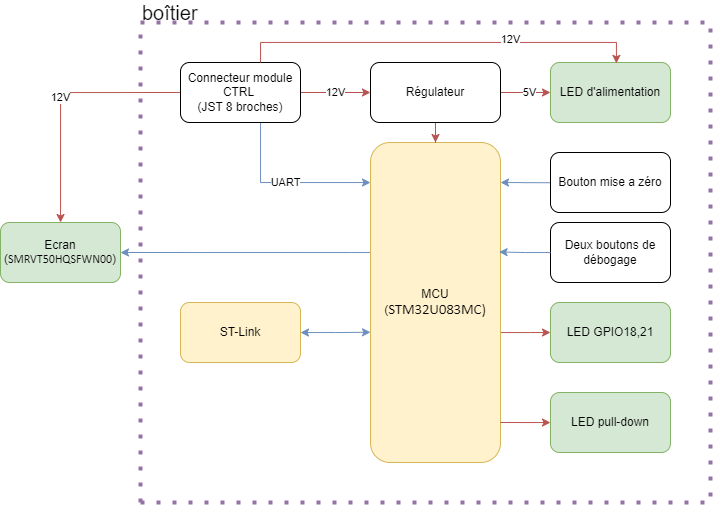

The diagram above was exported from draw.io. Its source (the exported page's mxGraphModel, read from the mxfile embedded in the PNG):
<mxGraphModel dx="1663" dy="1707" grid="1" gridSize="10" guides="1" tooltips="1" connect="1" arrows="1" fold="1" page="1" pageScale="1" pageWidth="827" pageHeight="1169" math="0" shadow="0">
  <root>
    <mxCell id="0" />
    <mxCell id="1" parent="0" />
    <mxCell id="DXBWq0Br6Hpsx_BSj8FT-14" style="edgeStyle=orthogonalEdgeStyle;rounded=0;orthogonalLoop=1;jettySize=auto;html=1;entryX=1;entryY=0.5;entryDx=0;entryDy=0;fillColor=#dae8fc;strokeColor=#6c8ebf;" parent="1" source="DXBWq0Br6Hpsx_BSj8FT-1" target="DXBWq0Br6Hpsx_BSj8FT-9" edge="1">
      <mxGeometry relative="1" as="geometry">
        <Array as="points">
          <mxPoint x="330" y="190" />
          <mxPoint x="330" y="190" />
        </Array>
      </mxGeometry>
    </mxCell>
    <mxCell id="DXBWq0Br6Hpsx_BSj8FT-18" style="edgeStyle=orthogonalEdgeStyle;rounded=0;orthogonalLoop=1;jettySize=auto;html=1;entryX=0;entryY=0.5;entryDx=0;entryDy=0;fillColor=#f8cecc;strokeColor=#b85450;" parent="1" source="DXBWq0Br6Hpsx_BSj8FT-1" target="DXBWq0Br6Hpsx_BSj8FT-17" edge="1">
      <mxGeometry relative="1" as="geometry">
        <Array as="points">
          <mxPoint x="510" y="270" />
          <mxPoint x="510" y="270" />
        </Array>
      </mxGeometry>
    </mxCell>
    <mxCell id="DXBWq0Br6Hpsx_BSj8FT-1" value="MCU (&lt;span style=&quot;font-size:11.0pt;line-height:&lt;br/&gt;115%;font-family:&amp;quot;Calibri&amp;quot;,sans-serif;mso-ascii-theme-font:minor-latin;&lt;br/&gt;mso-fareast-font-family:Calibri;mso-fareast-theme-font:minor-latin;mso-hansi-theme-font:&lt;br/&gt;minor-latin;mso-bidi-font-family:&amp;quot;Times New Roman&amp;quot;;mso-bidi-theme-font:minor-bidi;&lt;br/&gt;mso-ansi-language:FR-CA;mso-fareast-language:EN-US;mso-bidi-language:AR-SA&quot; lang=&quot;FR-CA&quot;&gt;STM32U083MC)&lt;/span&gt;" style="rounded=1;whiteSpace=wrap;html=1;fillColor=#fff2cc;strokeColor=#d6b656;" parent="1" vertex="1">
      <mxGeometry x="350" y="80" width="130" height="320" as="geometry" />
    </mxCell>
    <mxCell id="DXBWq0Br6Hpsx_BSj8FT-5" value="" style="edgeStyle=orthogonalEdgeStyle;rounded=0;orthogonalLoop=1;jettySize=auto;html=1;fillColor=#f8cecc;strokeColor=#b85450;" parent="1" source="DXBWq0Br6Hpsx_BSj8FT-2" target="DXBWq0Br6Hpsx_BSj8FT-1" edge="1">
      <mxGeometry relative="1" as="geometry" />
    </mxCell>
    <mxCell id="DXBWq0Br6Hpsx_BSj8FT-24" style="edgeStyle=orthogonalEdgeStyle;rounded=0;orthogonalLoop=1;jettySize=auto;html=1;entryX=0;entryY=0.5;entryDx=0;entryDy=0;fillColor=#f8cecc;strokeColor=#b85450;" parent="1" source="DXBWq0Br6Hpsx_BSj8FT-2" target="DXBWq0Br6Hpsx_BSj8FT-23" edge="1">
      <mxGeometry relative="1" as="geometry" />
    </mxCell>
    <mxCell id="DXBWq0Br6Hpsx_BSj8FT-26" value="5V" style="edgeLabel;html=1;align=center;verticalAlign=middle;resizable=0;points=[];" parent="DXBWq0Br6Hpsx_BSj8FT-24" vertex="1" connectable="0">
      <mxGeometry x="0.1237" y="1" relative="1" as="geometry">
        <mxPoint as="offset" />
      </mxGeometry>
    </mxCell>
    <mxCell id="DXBWq0Br6Hpsx_BSj8FT-2" value="Régulateur" style="rounded=1;whiteSpace=wrap;html=1;" parent="1" vertex="1">
      <mxGeometry x="350" width="130" height="60" as="geometry" />
    </mxCell>
    <mxCell id="DXBWq0Br6Hpsx_BSj8FT-8" value="12V" style="edgeStyle=orthogonalEdgeStyle;rounded=0;orthogonalLoop=1;jettySize=auto;html=1;fillColor=#f8cecc;strokeColor=#b85450;" parent="1" source="DXBWq0Br6Hpsx_BSj8FT-7" target="DXBWq0Br6Hpsx_BSj8FT-2" edge="1">
      <mxGeometry relative="1" as="geometry" />
    </mxCell>
    <mxCell id="DXBWq0Br6Hpsx_BSj8FT-10" value="UART" style="edgeStyle=orthogonalEdgeStyle;rounded=0;orthogonalLoop=1;jettySize=auto;html=1;fillColor=#dae8fc;strokeColor=#6c8ebf;" parent="1" source="DXBWq0Br6Hpsx_BSj8FT-7" target="DXBWq0Br6Hpsx_BSj8FT-1" edge="1">
      <mxGeometry relative="1" as="geometry">
        <mxPoint x="220.0000000000001" y="120" as="targetPoint" />
        <Array as="points">
          <mxPoint x="240" y="120" />
        </Array>
      </mxGeometry>
    </mxCell>
    <mxCell id="DXBWq0Br6Hpsx_BSj8FT-11" value="12V" style="edgeStyle=orthogonalEdgeStyle;rounded=0;orthogonalLoop=1;jettySize=auto;html=1;fillColor=#f8cecc;strokeColor=#b85450;exitX=0;exitY=0.5;exitDx=0;exitDy=0;" parent="1" edge="1" target="DXBWq0Br6Hpsx_BSj8FT-9" source="DXBWq0Br6Hpsx_BSj8FT-7">
      <mxGeometry relative="1" as="geometry">
        <mxPoint x="199.9999999999999" y="60.00000000000006" as="sourcePoint" />
        <mxPoint x="200" y="160" as="targetPoint" />
        <Array as="points">
          <mxPoint x="40" y="30" />
        </Array>
      </mxGeometry>
    </mxCell>
    <mxCell id="DXBWq0Br6Hpsx_BSj8FT-7" value="Connecteur module CTRL&amp;nbsp;&lt;div&gt;(JST 8 broches)&lt;/div&gt;" style="rounded=1;whiteSpace=wrap;html=1;" parent="1" vertex="1">
      <mxGeometry x="160" width="120" height="60" as="geometry" />
    </mxCell>
    <mxCell id="DXBWq0Br6Hpsx_BSj8FT-9" value="&lt;font style=&quot;font-size: 12px;&quot;&gt;Ecran&lt;/font&gt;&lt;div&gt;&lt;font style=&quot;font-size: 12px;&quot;&gt;(&lt;span style=&quot;line-height: 115%; font-family: Calibri, sans-serif;&quot; lang=&quot;FR-CA&quot;&gt;SMRVT50HQSFWN00&lt;/span&gt;)&lt;/font&gt;&lt;/div&gt;" style="rounded=1;whiteSpace=wrap;html=1;fillColor=#d5e8d4;strokeColor=#82b366;" parent="1" vertex="1">
      <mxGeometry x="-20" y="160" width="120" height="60" as="geometry" />
    </mxCell>
    <mxCell id="DXBWq0Br6Hpsx_BSj8FT-16" value="" style="edgeStyle=orthogonalEdgeStyle;rounded=0;orthogonalLoop=1;jettySize=auto;html=1;fillColor=#dae8fc;strokeColor=#6c8ebf;" parent="1" edge="1">
      <mxGeometry relative="1" as="geometry">
        <mxPoint x="530" y="120.24" as="sourcePoint" />
        <mxPoint x="480" y="120" as="targetPoint" />
        <Array as="points">
          <mxPoint x="506" y="120" />
          <mxPoint x="490" y="120" />
        </Array>
      </mxGeometry>
    </mxCell>
    <mxCell id="DXBWq0Br6Hpsx_BSj8FT-15" value="Bouton mise a zéro" style="rounded=1;whiteSpace=wrap;html=1;" parent="1" vertex="1">
      <mxGeometry x="530" y="90" width="120" height="60" as="geometry" />
    </mxCell>
    <mxCell id="DXBWq0Br6Hpsx_BSj8FT-17" value="LED GPIO18,21" style="rounded=1;whiteSpace=wrap;html=1;fillColor=#d5e8d4;strokeColor=#82b366;" parent="1" vertex="1">
      <mxGeometry x="530" y="240" width="120" height="60" as="geometry" />
    </mxCell>
    <mxCell id="DXBWq0Br6Hpsx_BSj8FT-19" value="Deux boutons de débogage" style="rounded=1;whiteSpace=wrap;html=1;" parent="1" vertex="1">
      <mxGeometry x="530" y="160" width="120" height="60" as="geometry" />
    </mxCell>
    <mxCell id="DXBWq0Br6Hpsx_BSj8FT-21" value="ST-Link" style="rounded=1;whiteSpace=wrap;html=1;fillColor=#fff2cc;strokeColor=#d6b656;" parent="1" vertex="1">
      <mxGeometry x="160" y="240" width="120" height="60" as="geometry" />
    </mxCell>
    <mxCell id="DXBWq0Br6Hpsx_BSj8FT-22" style="edgeStyle=orthogonalEdgeStyle;rounded=0;orthogonalLoop=1;jettySize=auto;html=1;startArrow=classic;startFill=1;fillColor=#dae8fc;strokeColor=#6c8ebf;entryX=0;entryY=0.593;entryDx=0;entryDy=0;entryPerimeter=0;" parent="1" source="DXBWq0Br6Hpsx_BSj8FT-21" target="DXBWq0Br6Hpsx_BSj8FT-1" edge="1">
      <mxGeometry relative="1" as="geometry">
        <mxPoint x="340" y="270" as="targetPoint" />
      </mxGeometry>
    </mxCell>
    <mxCell id="DXBWq0Br6Hpsx_BSj8FT-23" value="LED d'alimentation" style="rounded=1;whiteSpace=wrap;html=1;fillColor=#d5e8d4;strokeColor=#82b366;" parent="1" vertex="1">
      <mxGeometry x="530" width="120" height="60" as="geometry" />
    </mxCell>
    <mxCell id="DXBWq0Br6Hpsx_BSj8FT-25" style="edgeStyle=orthogonalEdgeStyle;rounded=0;orthogonalLoop=1;jettySize=auto;html=1;entryX=0.549;entryY=0.015;entryDx=0;entryDy=0;entryPerimeter=0;fillColor=#f8cecc;strokeColor=#b85450;" parent="1" source="DXBWq0Br6Hpsx_BSj8FT-7" target="DXBWq0Br6Hpsx_BSj8FT-23" edge="1">
      <mxGeometry relative="1" as="geometry">
        <Array as="points">
          <mxPoint x="240" y="-20" />
          <mxPoint x="596" y="-20" />
        </Array>
      </mxGeometry>
    </mxCell>
    <mxCell id="DXBWq0Br6Hpsx_BSj8FT-27" value="12V" style="edgeLabel;html=1;align=center;verticalAlign=middle;resizable=0;points=[];" parent="DXBWq0Br6Hpsx_BSj8FT-25" vertex="1" connectable="0">
      <mxGeometry x="0.3582" y="3" relative="1" as="geometry">
        <mxPoint as="offset" />
      </mxGeometry>
    </mxCell>
    <mxCell id="DXBWq0Br6Hpsx_BSj8FT-28" value="LED pull-down" style="rounded=1;whiteSpace=wrap;html=1;fillColor=#d5e8d4;strokeColor=#82b366;" parent="1" vertex="1">
      <mxGeometry x="530" y="330" width="120" height="60" as="geometry" />
    </mxCell>
    <mxCell id="DXBWq0Br6Hpsx_BSj8FT-30" style="edgeStyle=orthogonalEdgeStyle;rounded=0;orthogonalLoop=1;jettySize=auto;html=1;fillColor=#f8cecc;strokeColor=#b85450;endArrow=none;endFill=0;startArrow=classic;startFill=1;" parent="1" source="DXBWq0Br6Hpsx_BSj8FT-28" edge="1">
      <mxGeometry relative="1" as="geometry">
        <mxPoint x="480" y="360" as="targetPoint" />
      </mxGeometry>
    </mxCell>
    <mxCell id="DXBWq0Br6Hpsx_BSj8FT-31" style="edgeStyle=orthogonalEdgeStyle;rounded=0;orthogonalLoop=1;jettySize=auto;html=1;entryX=0.989;entryY=0.342;entryDx=0;entryDy=0;entryPerimeter=0;startArrow=none;startFill=0;fillColor=#dae8fc;strokeColor=#6c8ebf;" parent="1" source="DXBWq0Br6Hpsx_BSj8FT-19" target="DXBWq0Br6Hpsx_BSj8FT-1" edge="1">
      <mxGeometry relative="1" as="geometry" />
    </mxCell>
    <mxCell id="DXBWq0Br6Hpsx_BSj8FT-33" value="" style="endArrow=none;dashed=1;html=1;dashPattern=1 3;strokeWidth=4;rounded=0;fillColor=#e1d5e7;strokeColor=#9673a6;" parent="1" edge="1">
      <mxGeometry width="50" height="50" relative="1" as="geometry">
        <mxPoint x="120" y="440" as="sourcePoint" />
        <mxPoint x="690" y="-40" as="targetPoint" />
        <Array as="points">
          <mxPoint x="120" y="-40" />
        </Array>
      </mxGeometry>
    </mxCell>
    <mxCell id="DXBWq0Br6Hpsx_BSj8FT-34" value="" style="endArrow=none;dashed=1;html=1;dashPattern=1 3;strokeWidth=4;rounded=0;fillColor=#e1d5e7;strokeColor=#9673a6;" parent="1" edge="1">
      <mxGeometry width="50" height="50" relative="1" as="geometry">
        <mxPoint x="120" y="440" as="sourcePoint" />
        <mxPoint x="690" y="-40" as="targetPoint" />
        <Array as="points">
          <mxPoint x="690" y="440" />
        </Array>
      </mxGeometry>
    </mxCell>
    <mxCell id="DXBWq0Br6Hpsx_BSj8FT-35" value="&lt;span style=&quot;font-family: &amp;quot;Google Sans&amp;quot;, Arial, sans-serif;&quot;&gt;&lt;font style=&quot;font-size: 20px;&quot; color=&quot;#0d0d0d&quot;&gt;boîtier&amp;nbsp;&lt;/font&gt;&lt;/span&gt;" style="text;html=1;align=left;verticalAlign=middle;whiteSpace=wrap;rounded=0;strokeWidth=1;" parent="1" vertex="1">
      <mxGeometry x="120" y="-60" width="160" height="20" as="geometry" />
    </mxCell>
  </root>
</mxGraphModel>